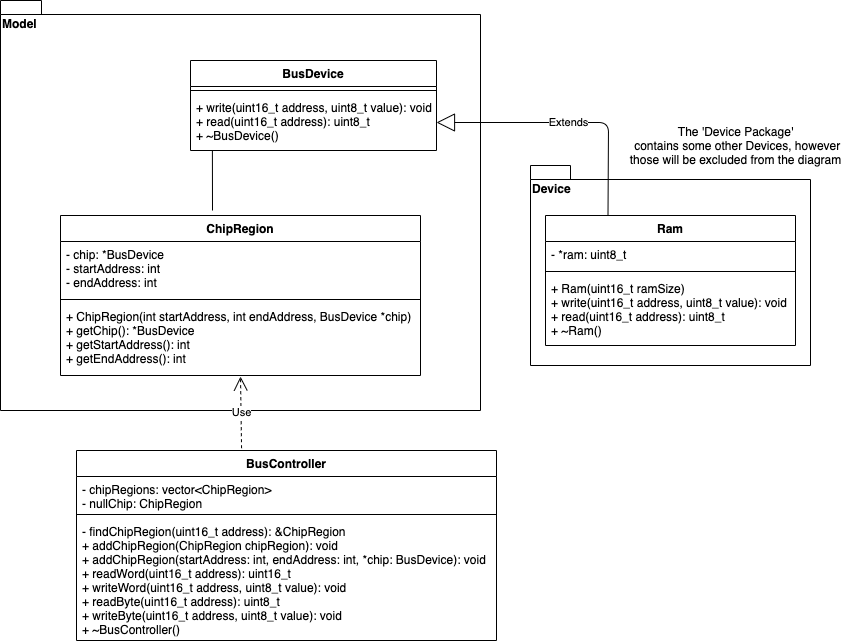

The diagram above was exported from draw.io. Its source (the exported page's mxGraphModel, read from the mxfile embedded in the PNG):
<mxGraphModel dx="872" dy="475" grid="1" gridSize="10" guides="1" tooltips="1" connect="1" arrows="1" fold="1" page="1" pageScale="1" pageWidth="827" pageHeight="1169" math="0" shadow="0">
  <root>
    <mxCell id="0" />
    <mxCell id="1" parent="0" />
    <mxCell id="-oD0tm-SLdauGXcVIi85-21" value="Model" style="shape=folder;fontStyle=1;spacingTop=10;tabWidth=40;tabHeight=14;tabPosition=left;html=1;align=left;labelPosition=center;verticalLabelPosition=middle;verticalAlign=top;" parent="1" vertex="1">
      <mxGeometry x="20" y="10" width="480" height="410" as="geometry" />
    </mxCell>
    <mxCell id="715OmPXxl8QQd_4g5pCL-1" value="Device" style="shape=folder;fontStyle=1;spacingTop=10;tabWidth=40;tabHeight=14;tabPosition=left;html=1;align=left;labelPosition=center;verticalLabelPosition=middle;verticalAlign=top;" parent="1" vertex="1">
      <mxGeometry x="550" y="175" width="280" height="200" as="geometry" />
    </mxCell>
    <mxCell id="-oD0tm-SLdauGXcVIi85-1" value="BusDevice" style="swimlane;fontStyle=1;align=center;verticalAlign=top;childLayout=stackLayout;horizontal=1;startSize=26;horizontalStack=0;resizeParent=1;resizeParentMax=0;resizeLast=0;collapsible=1;marginBottom=0;" parent="1" vertex="1">
      <mxGeometry x="210" y="70" width="246" height="90" as="geometry" />
    </mxCell>
    <mxCell id="-oD0tm-SLdauGXcVIi85-3" value="" style="line;strokeWidth=1;fillColor=none;align=left;verticalAlign=middle;spacingTop=-1;spacingLeft=3;spacingRight=3;rotatable=0;labelPosition=right;points=[];portConstraint=eastwest;" parent="-oD0tm-SLdauGXcVIi85-1" vertex="1">
      <mxGeometry y="26" width="246" height="8" as="geometry" />
    </mxCell>
    <mxCell id="-oD0tm-SLdauGXcVIi85-4" value="+ write(uint16_t address, uint8_t value): void&#10;+ read(uint16_t address): uint8_t&#10;+ ~BusDevice()" style="text;strokeColor=none;fillColor=none;align=left;verticalAlign=top;spacingLeft=4;spacingRight=4;overflow=hidden;rotatable=0;points=[[0,0.5],[1,0.5]];portConstraint=eastwest;" parent="-oD0tm-SLdauGXcVIi85-1" vertex="1">
      <mxGeometry y="34" width="246" height="56" as="geometry" />
    </mxCell>
    <mxCell id="-oD0tm-SLdauGXcVIi85-5" value="ChipRegion" style="swimlane;fontStyle=1;align=center;verticalAlign=top;childLayout=stackLayout;horizontal=1;startSize=26;horizontalStack=0;resizeParent=1;resizeParentMax=0;resizeLast=0;collapsible=1;marginBottom=0;" parent="1" vertex="1">
      <mxGeometry x="80" y="225" width="360" height="160" as="geometry" />
    </mxCell>
    <mxCell id="-oD0tm-SLdauGXcVIi85-6" value="- chip: *BusDevice&#10;- startAddress: int&#10;- endAddress: int" style="text;strokeColor=none;fillColor=none;align=left;verticalAlign=top;spacingLeft=4;spacingRight=4;overflow=hidden;rotatable=0;points=[[0,0.5],[1,0.5]];portConstraint=eastwest;" parent="-oD0tm-SLdauGXcVIi85-5" vertex="1">
      <mxGeometry y="26" width="360" height="54" as="geometry" />
    </mxCell>
    <mxCell id="-oD0tm-SLdauGXcVIi85-7" value="" style="line;strokeWidth=1;fillColor=none;align=left;verticalAlign=middle;spacingTop=-1;spacingLeft=3;spacingRight=3;rotatable=0;labelPosition=right;points=[];portConstraint=eastwest;" parent="-oD0tm-SLdauGXcVIi85-5" vertex="1">
      <mxGeometry y="80" width="360" height="8" as="geometry" />
    </mxCell>
    <mxCell id="-oD0tm-SLdauGXcVIi85-8" value="+ ChipRegion(int startAddress, int endAddress, BusDevice *chip)&#10;+ getChip(): *BusDevice&#10;+ getStartAddress(): int&#10;+ getEndAddress(): int" style="text;strokeColor=none;fillColor=none;align=left;verticalAlign=top;spacingLeft=4;spacingRight=4;overflow=hidden;rotatable=0;points=[[0,0.5],[1,0.5]];portConstraint=eastwest;" parent="-oD0tm-SLdauGXcVIi85-5" vertex="1">
      <mxGeometry y="88" width="360" height="72" as="geometry" />
    </mxCell>
    <mxCell id="-oD0tm-SLdauGXcVIi85-9" value="Ram" style="swimlane;fontStyle=1;align=center;verticalAlign=top;childLayout=stackLayout;horizontal=1;startSize=26;horizontalStack=0;resizeParent=1;resizeParentMax=0;resizeLast=0;collapsible=1;marginBottom=0;" parent="1" vertex="1">
      <mxGeometry x="565" y="225" width="250" height="130" as="geometry" />
    </mxCell>
    <mxCell id="-oD0tm-SLdauGXcVIi85-10" value="- *ram: uint8_t" style="text;strokeColor=none;fillColor=none;align=left;verticalAlign=top;spacingLeft=4;spacingRight=4;overflow=hidden;rotatable=0;points=[[0,0.5],[1,0.5]];portConstraint=eastwest;" parent="-oD0tm-SLdauGXcVIi85-9" vertex="1">
      <mxGeometry y="26" width="250" height="26" as="geometry" />
    </mxCell>
    <mxCell id="-oD0tm-SLdauGXcVIi85-11" value="" style="line;strokeWidth=1;fillColor=none;align=left;verticalAlign=middle;spacingTop=-1;spacingLeft=3;spacingRight=3;rotatable=0;labelPosition=right;points=[];portConstraint=eastwest;" parent="-oD0tm-SLdauGXcVIi85-9" vertex="1">
      <mxGeometry y="52" width="250" height="8" as="geometry" />
    </mxCell>
    <mxCell id="-oD0tm-SLdauGXcVIi85-12" value="+ Ram(uint16_t ramSize)&#10;+ write(uint16_t address, uint8_t value): void&#10;+ read(uint16_t address): uint8_t&#10;+ ~Ram()" style="text;strokeColor=none;fillColor=none;align=left;verticalAlign=top;spacingLeft=4;spacingRight=4;overflow=hidden;rotatable=0;points=[[0,0.5],[1,0.5]];portConstraint=eastwest;" parent="-oD0tm-SLdauGXcVIi85-9" vertex="1">
      <mxGeometry y="60" width="250" height="70" as="geometry" />
    </mxCell>
    <mxCell id="-oD0tm-SLdauGXcVIi85-13" value="BusController" style="swimlane;fontStyle=1;align=center;verticalAlign=top;childLayout=stackLayout;horizontal=1;startSize=26;horizontalStack=0;resizeParent=1;resizeParentMax=0;resizeLast=0;collapsible=1;marginBottom=0;" parent="1" vertex="1">
      <mxGeometry x="96" y="460" width="420" height="190" as="geometry" />
    </mxCell>
    <mxCell id="-oD0tm-SLdauGXcVIi85-14" value="- chipRegions: vector&lt;ChipRegion&gt; &#10;- nullChip: ChipRegion" style="text;strokeColor=none;fillColor=none;align=left;verticalAlign=top;spacingLeft=4;spacingRight=4;overflow=hidden;rotatable=0;points=[[0,0.5],[1,0.5]];portConstraint=eastwest;" parent="-oD0tm-SLdauGXcVIi85-13" vertex="1">
      <mxGeometry y="26" width="420" height="34" as="geometry" />
    </mxCell>
    <mxCell id="-oD0tm-SLdauGXcVIi85-15" value="" style="line;strokeWidth=1;fillColor=none;align=left;verticalAlign=middle;spacingTop=-1;spacingLeft=3;spacingRight=3;rotatable=0;labelPosition=right;points=[];portConstraint=eastwest;" parent="-oD0tm-SLdauGXcVIi85-13" vertex="1">
      <mxGeometry y="60" width="420" height="8" as="geometry" />
    </mxCell>
    <mxCell id="-oD0tm-SLdauGXcVIi85-16" value="- findChipRegion(uint16_t address): &amp;ChipRegion &#10;+ addChipRegion(ChipRegion chipRegion): void&#10;+ addChipRegion(startAddress: int, endAddress: int, *chip: BusDevice): void&#10;+ readWord(uint16_t address): uint16_t&#10;+ writeWord(uint16_t address, uint8_t value): void&#10;+ readByte(uint16_t address): uint8_t&#10;+ writeByte(uint16_t address, uint8_t value): void&#10;+ ~BusController()" style="text;strokeColor=none;fillColor=none;align=left;verticalAlign=top;spacingLeft=4;spacingRight=4;overflow=hidden;rotatable=0;points=[[0,0.5],[1,0.5]];portConstraint=eastwest;" parent="-oD0tm-SLdauGXcVIi85-13" vertex="1">
      <mxGeometry y="68" width="420" height="122" as="geometry" />
    </mxCell>
    <mxCell id="-oD0tm-SLdauGXcVIi85-18" value="Extends" style="endArrow=block;endSize=16;endFill=0;html=1;exitX=0.25;exitY=0;exitDx=0;exitDy=0;entryX=1;entryY=0.5;entryDx=0;entryDy=0;" parent="1" source="-oD0tm-SLdauGXcVIi85-9" target="-oD0tm-SLdauGXcVIi85-4" edge="1">
      <mxGeometry width="160" relative="1" as="geometry">
        <mxPoint x="610" y="120" as="sourcePoint" />
        <mxPoint x="770" y="120" as="targetPoint" />
        <Array as="points">
          <mxPoint x="628" y="132" />
        </Array>
      </mxGeometry>
    </mxCell>
    <mxCell id="-oD0tm-SLdauGXcVIi85-20" value="Use" style="endArrow=open;endSize=12;dashed=1;html=1;exitX=0.393;exitY=-0.012;exitDx=0;exitDy=0;entryX=0.5;entryY=1.014;entryDx=0;entryDy=0;entryPerimeter=0;exitPerimeter=0;" parent="1" source="-oD0tm-SLdauGXcVIi85-13" target="-oD0tm-SLdauGXcVIi85-8" edge="1">
      <mxGeometry width="160" relative="1" as="geometry">
        <mxPoint x="350" y="620" as="sourcePoint" />
        <mxPoint x="510" y="620" as="targetPoint" />
      </mxGeometry>
    </mxCell>
    <mxCell id="wf5kpwsMmJ6pGOXpK6kx-2" value="" style="endArrow=none;html=1;entryX=0.089;entryY=1;entryDx=0;entryDy=0;entryPerimeter=0;" parent="1" target="-oD0tm-SLdauGXcVIi85-4" edge="1">
      <mxGeometry width="50" height="50" relative="1" as="geometry">
        <mxPoint x="232" y="220" as="sourcePoint" />
        <mxPoint x="280" y="170" as="targetPoint" />
      </mxGeometry>
    </mxCell>
    <mxCell id="wf5kpwsMmJ6pGOXpK6kx-3" value="The 'Device Package'&lt;br&gt;&amp;nbsp;contains some other Devices, however&lt;br&gt;those will be excluded from the diagram" style="text;html=1;align=center;verticalAlign=middle;resizable=0;points=[];autosize=1;strokeColor=none;fillColor=none;" parent="1" vertex="1">
      <mxGeometry x="640" y="130" width="230" height="50" as="geometry" />
    </mxCell>
  </root>
</mxGraphModel>